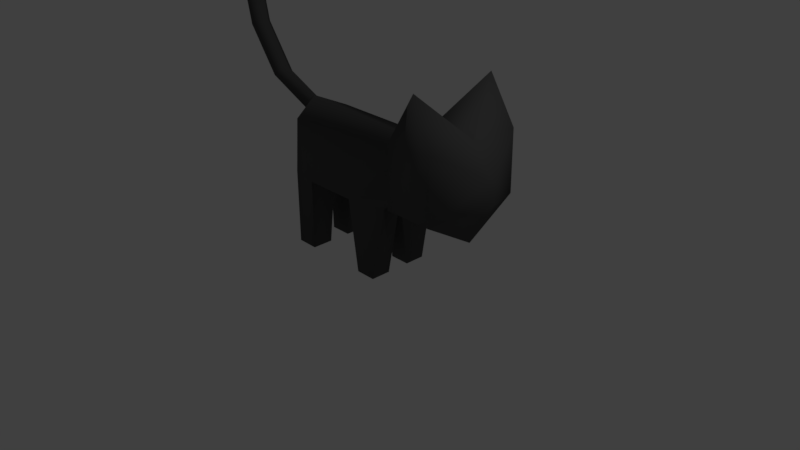 # Source: cat.blend  (saved by Blender 2.78.0; exported with 4.5.12 LTS)
import bpy
from mathutils import Matrix  # noqa: F401  (used for matrix-valued properties, if any)

bpy.ops.wm.read_factory_settings(use_empty=True)
scene = bpy.context.scene
scene.name = 'Scene'

# ---- collections
col_collection_1 = bpy.data.collections.new('Collection 1'); scene.collection.children.link(col_collection_1)

# ---- materials (node trees are filled in below, after node groups)
mat_material = bpy.data.materials.new('Material')
mat_material.alpha_threshold = 0.0
mat_material.use_transparent_shadow = False
mat_material.diffuse_color = (0.09084, 0.09084, 0.09084, 1.0)
mat_material.roughness = 0.5
mat_material.line_color = (0.0, 0.0, 0.0, 1.0)

# ---- material node trees

# ---- world
world_world = bpy.data.worlds.new('World'); scene.world = world_world
world_world.color = (0.05088, 0.05088, 0.05088)
world_world.use_sun_shadow = False
world_world.sun_shadow_jitter_overblur = 0.0
world_world.cycles.sampling_method = 'MANUAL'

# ---- cameras
cam_camera = bpy.data.cameras.new('Camera')
cam_camera.clip_end = 100.0
cam_camera.lens = 35.0
cam_camera.sensor_width = 32.0
cam_camera.sensor_height = 18.0
cam_camera.ortho_scale = 7.314
cam_camera.dof.focus_distance = 0.0
cam_camera.dof.aperture_fstop = 128.0

# ---- lights
light_lamp = bpy.data.lights.new('Lamp', 'POINT')
light_lamp.transmission_factor = 0.0
light_lamp.cutoff_distance = 30.0
light_lamp.energy = 100.0
light_lamp.shadow_buffer_clip_start = 1.001
light_lamp.shadow_soft_size = 0.1
light_lamp.shadow_maximum_resolution = 0.006
light_lamp.use_absolute_resolution = True

# ---- meshes
me_cube = bpy.data.meshes.new('Cube')
me_cube.from_pydata([(-1.0, 0.1415, 1.753), (-0.8835, 0.4188, 1.007), (0.7286, 0.3933, 1.007), (-0.4777, 0.502, 1.007), (-0.8516, 0.3958, 1.709), (0.2266, 0.502, 1.007), (0.966, 0.2866, 1.745), (0.2266, 0.1529, 0.9531), (0.966, 0.3369, 1.223), (-1.635, 0.1415, 2.038), (1.092, 0.6706, 1.213), (1.092, 0.6542, 2.01), (1.71, 0.6706, 1.213), (1.71, 0.6542, 2.01), (1.401, 0.5935, 2.601), (-2.066, 0.1415, 2.622), (-2.15, 0.1415, 2.992), (-0.4764, 0.1426, 0.9531), (-0.9162, 0.1426, 1.007), (0.5399, 0.1535, 0.01618), (0.2693, 0.1535, 0.01618), (-0.5941, 0.1426, 0.01618), (-0.8835, 0.1426, 0.01618), (-0.5941, 0.4188, 0.01618), (-0.8835, 0.4188, 0.01618), (0.5399, 0.4188, 0.01618), (0.2693, 0.4188, 0.01618), (-1.567, 0.0, 2.155), (-1.0, -0.1415, 1.753), (-0.8835, -0.4188, 1.007), (-1.0, 0.0, 1.619), (0.7286, -0.3933, 1.007), (-0.4777, -0.502, 1.007), (-0.8516, -0.3958, 1.709), (0.2266, -0.502, 1.007), (0.966, -0.2866, 1.745), (-1.0, 0.0, 1.888), (0.5827, 0.0, 0.9613), (0.966, 0.0, 1.808), (0.2266, -0.1529, 0.9531), (0.8865, 0.0, 1.099), (1.092, 0.0, 0.8087), (1.71, 0.0, 0.8087), (0.966, -0.3369, 1.223), (1.092, 0.0, 2.028), (-1.635, -0.1415, 2.038), (1.092, -0.6706, 1.213), (1.092, -0.6542, 2.01), (1.71, 0.0, 2.028), (1.984, 0.0, 1.651), (1.71, -0.6706, 1.213), (1.71, -0.6542, 2.01), (2.032, 0.0, 1.383), (1.401, -0.5935, 2.601), (-1.702, 0.0, 1.923), (-2.066, -0.1415, 2.622), (-1.954, 0.0, 2.697), (-2.177, 0.0, 2.548), (-2.15, -0.1415, 2.992), (-2.015, 0.0, 3.064), (-2.283, 0.0, 3.044), (-0.4764, -0.1426, 0.9531), (-0.9162, -0.1426, 1.007), (0.5399, -0.1535, 0.01618), (0.2693, -0.1535, 0.01618), (-0.5941, -0.1426, 0.01618), (-0.8835, -0.1426, 0.01618), (-0.5941, -0.4188, 0.01618), (-0.8835, -0.4188, 0.01618), (0.5399, -0.4188, 0.01618), (0.2693, -0.4188, 0.01618)], [], [(3, 1, 4), (43, 31, 37, 40), (5, 3, 4, 6), (27, 9, 15, 56), (43, 35, 34, 31), (38, 6, 4, 36), (18, 62, 30), (17, 61, 62, 18), (40, 8, 10, 41), (6, 38, 44, 11), (7, 39, 61, 17), (11, 44, 14), (8, 6, 11, 10), (13, 48, 49), (41, 10, 12, 42), (10, 11, 13, 12), (48, 13, 14), (44, 48, 14), (12, 13, 49, 52), (42, 12, 52), (13, 11, 14), (0, 30, 54, 9), (36, 0, 9, 27), (9, 54, 57, 15), (16, 60, 59), (15, 57, 60, 16), (56, 15, 16, 59), (18, 1, 24, 22), (3, 17, 21, 23), (21, 22, 24, 23), (19, 20, 26, 25), (1, 3, 23, 24), (37, 7, 20, 19), (7, 5, 26, 20), (2, 37, 19, 25), (5, 2, 25, 26), (17, 18, 22, 21), (7, 17, 3, 5), (18, 30, 4, 1), (4, 30, 0, 36), (32, 33, 29), (8, 2, 5, 6), (34, 35, 33, 32), (27, 56, 55, 45), (38, 36, 33, 35), (40, 41, 46, 43), (35, 47, 44, 38), (47, 53, 44), (43, 46, 47, 35), (51, 49, 48), (41, 42, 50, 46), (46, 50, 51, 47), (48, 53, 51), (44, 53, 48), (50, 52, 49, 51), (42, 52, 50), (51, 53, 47), (28, 45, 54, 30), (36, 27, 45, 28), (45, 55, 57, 54), (58, 59, 60), (55, 58, 60, 57), (56, 59, 58, 55), (62, 66, 68, 29), (32, 67, 65, 61), (65, 67, 68, 66), (63, 69, 70, 64), (29, 68, 67, 32), (37, 63, 64, 39), (39, 64, 70, 34), (31, 69, 63, 37), (34, 70, 69, 31), (61, 65, 66, 62), (39, 34, 32, 61), (62, 29, 33, 30), (33, 36, 28, 30), (37, 39, 7), (8, 40, 37, 2)])
me_cube.polygons.foreach_set('use_smooth', [True] * 78)
me_cube.materials.append(mat_material)
me_cube.use_remesh_preserve_volume = False
me_cube.use_remesh_preserve_attributes = False
me_cube.use_mirror_vertex_groups = False
me_cube.update()

# ---- objects
ob_cube = bpy.data.objects.new('Cube', me_cube)
ob_lamp = bpy.data.objects.new('Lamp', light_lamp)
ob_camera = bpy.data.objects.new('Camera', cam_camera)

# ---- transforms, parenting, visibility, modifiers, constraints
ob_cube.location = (0.0, 0.0, 0.0)
ob_cube.lock_rotations_4d = False
ob_cube.empty_display_type = 'ARROWS'
ob_cube.use_shape_key_edit_mode = True
ob_cube.lineart.crease_threshold = 0.0
ob_lamp.location = (4.076, 1.005, 5.904)
ob_lamp.rotation_euler = (0.6503, 0.05522, 1.866)
ob_lamp.lock_rotations_4d = False
ob_lamp.empty_display_type = 'ARROWS'
ob_lamp.color = (0.0, 0.0, 0.0, 0.0)
ob_lamp.lineart.crease_threshold = 0.0
ob_camera.location = (7.481, -6.508, 5.344)
ob_camera.rotation_euler = (1.109, 0.0, 0.8149)
ob_camera.lock_rotations_4d = False
ob_camera.empty_display_type = 'ARROWS'
ob_camera.color = (0.0, 0.0, 0.0, 0.0)
ob_camera.display_type = 'WIRE'
ob_camera.lineart.crease_threshold = 0.0

# ---- collection membership
col_collection_1.objects.link(ob_cube)
col_collection_1.objects.link(ob_lamp)
col_collection_1.objects.link(ob_camera)

# ---- scene / render settings (as saved in the file)
scene.camera = ob_camera
scene.frame_start = 1; scene.frame_end = 250; scene.frame_set(11)
scene.render.engine = 'BLENDER_EEVEE_NEXT'
scene.render.resolution_percentage = 50
scene.render.dither_intensity = 0.0
scene.cycles.use_denoising = False
scene.cycles.samples = 128
scene.cycles.sampling_pattern = 'TABULATED_SOBOL'
scene.cycles.light_sampling_threshold = 0.0
scene.cycles.use_adaptive_sampling = False
scene.cycles.use_light_tree = False
scene.cycles.blur_glossy = 0.0
scene.cycles.sample_clamp_indirect = 0.0
scene.view_settings.view_transform = 'Standard'
bpy.context.view_layer.update()
